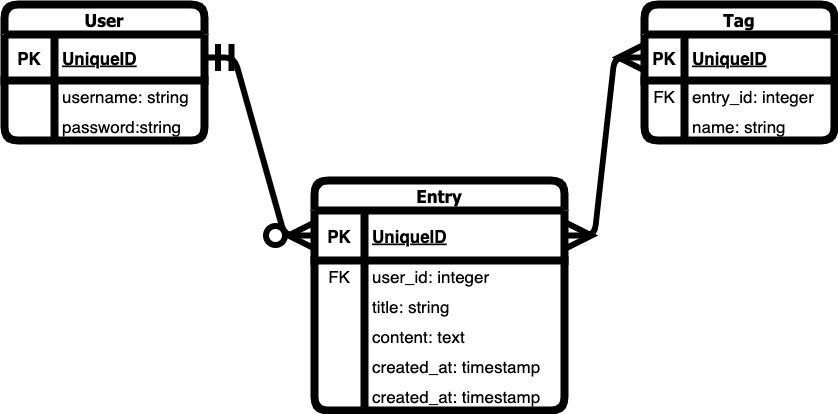

The diagram above was exported from draw.io. Its source (the exported page's mxGraphModel, read from the mxfile embedded in the PNG):
<mxGraphModel dx="1216" dy="809" grid="1" gridSize="10" guides="1" tooltips="1" connect="1" arrows="1" fold="1" page="1" pageScale="1" pageWidth="850" pageHeight="1100" math="0" shadow="0">
  <root>
    <mxCell id="0" />
    <mxCell id="1" parent="0" />
    <mxCell id="62" value="User" style="shape=table;startSize=30;container=1;collapsible=1;childLayout=tableLayout;fixedRows=1;rowLines=0;fontStyle=1;align=center;resizeLast=1;rounded=1;glass=0;strokeWidth=8;fontFamily=Tahoma;fontSize=17;flipV=0;flipH=0;direction=east;" vertex="1" parent="1">
      <mxGeometry x="10" y="104" width="200" height="136" as="geometry" />
    </mxCell>
    <mxCell id="63" value="" style="shape=tableRow;horizontal=0;startSize=0;swimlaneHead=0;swimlaneBody=0;fillColor=none;collapsible=0;dropTarget=0;points=[[0,0.5],[1,0.5]];portConstraint=eastwest;top=0;left=0;right=0;bottom=1;rounded=1;glass=0;strokeWidth=8;fontSize=17;" vertex="1" parent="62">
      <mxGeometry y="30" width="200" height="46" as="geometry" />
    </mxCell>
    <mxCell id="64" value="PK" style="shape=partialRectangle;connectable=0;fillColor=none;top=0;left=0;bottom=0;right=0;fontStyle=1;overflow=hidden;rounded=1;glass=0;strokeWidth=8;fontSize=17;flipH=0;flipV=0;" vertex="1" parent="63">
      <mxGeometry width="50" height="46" as="geometry">
        <mxRectangle width="50" height="46" as="alternateBounds" />
      </mxGeometry>
    </mxCell>
    <mxCell id="65" value="UniqueID" style="shape=partialRectangle;connectable=0;fillColor=none;top=0;left=0;bottom=0;right=0;align=left;spacingLeft=6;fontStyle=5;overflow=hidden;rounded=1;glass=0;strokeWidth=8;fontSize=17;" vertex="1" parent="63">
      <mxGeometry x="50" width="150" height="46" as="geometry">
        <mxRectangle width="150" height="46" as="alternateBounds" />
      </mxGeometry>
    </mxCell>
    <mxCell id="66" value="" style="shape=tableRow;horizontal=0;startSize=0;swimlaneHead=0;swimlaneBody=0;fillColor=none;collapsible=0;dropTarget=0;points=[[0,0.5],[1,0.5]];portConstraint=eastwest;top=0;left=0;right=0;bottom=0;rounded=1;glass=0;strokeWidth=8;fontSize=17;" vertex="1" parent="62">
      <mxGeometry y="76" width="200" height="30" as="geometry" />
    </mxCell>
    <mxCell id="67" value="" style="shape=partialRectangle;connectable=0;fillColor=none;top=0;left=0;bottom=0;right=0;editable=1;overflow=hidden;rounded=1;glass=0;strokeWidth=8;fontSize=17;flipH=0;flipV=0;" vertex="1" parent="66">
      <mxGeometry width="50" height="30" as="geometry">
        <mxRectangle width="50" height="30" as="alternateBounds" />
      </mxGeometry>
    </mxCell>
    <mxCell id="68" value="username: string" style="shape=partialRectangle;connectable=0;fillColor=none;top=0;left=0;bottom=0;right=0;align=left;spacingLeft=6;overflow=hidden;rounded=1;glass=0;strokeWidth=8;fontSize=17;" vertex="1" parent="66">
      <mxGeometry x="50" width="150" height="30" as="geometry">
        <mxRectangle width="150" height="30" as="alternateBounds" />
      </mxGeometry>
    </mxCell>
    <mxCell id="69" value="" style="shape=tableRow;horizontal=0;startSize=0;swimlaneHead=0;swimlaneBody=0;fillColor=none;collapsible=0;dropTarget=0;points=[[0,0.5],[1,0.5]];portConstraint=eastwest;top=0;left=0;right=0;bottom=0;rounded=1;glass=0;strokeWidth=8;fontSize=17;" vertex="1" parent="62">
      <mxGeometry y="106" width="200" height="30" as="geometry" />
    </mxCell>
    <mxCell id="70" value="" style="shape=partialRectangle;connectable=0;fillColor=none;top=0;left=0;bottom=0;right=0;editable=1;overflow=hidden;rounded=1;glass=0;strokeWidth=8;fontSize=17;flipH=0;flipV=0;" vertex="1" parent="69">
      <mxGeometry width="50" height="30" as="geometry">
        <mxRectangle width="50" height="30" as="alternateBounds" />
      </mxGeometry>
    </mxCell>
    <mxCell id="71" value="password:string" style="shape=partialRectangle;connectable=0;fillColor=none;top=0;left=0;bottom=0;right=0;align=left;spacingLeft=6;overflow=hidden;rounded=1;glass=0;strokeWidth=8;fontSize=17;" vertex="1" parent="69">
      <mxGeometry x="50" width="150" height="30" as="geometry">
        <mxRectangle width="150" height="30" as="alternateBounds" />
      </mxGeometry>
    </mxCell>
    <mxCell id="90" value="Entry" style="shape=table;startSize=30;container=1;collapsible=1;childLayout=tableLayout;fixedRows=1;rowLines=0;fontStyle=1;align=center;resizeLast=1;rounded=1;glass=0;strokeWidth=8;fontFamily=Tahoma;fontSize=17;flipH=0;flipV=0;direction=east;" vertex="1" parent="1">
      <mxGeometry x="320" y="280" width="250" height="230" as="geometry">
        <mxRectangle x="320" y="280" width="90" height="30" as="alternateBounds" />
      </mxGeometry>
    </mxCell>
    <mxCell id="91" value="" style="shape=tableRow;horizontal=0;startSize=0;swimlaneHead=0;swimlaneBody=0;fillColor=none;collapsible=0;dropTarget=0;points=[[0,0.5],[1,0.5]];portConstraint=eastwest;top=0;left=0;right=0;bottom=1;rounded=1;glass=0;strokeWidth=8;fontSize=17;" vertex="1" parent="90">
      <mxGeometry y="30" width="250" height="50" as="geometry" />
    </mxCell>
    <mxCell id="92" value="PK" style="shape=partialRectangle;connectable=0;fillColor=none;top=0;left=0;bottom=0;right=0;fontStyle=1;overflow=hidden;rounded=1;glass=0;strokeWidth=8;fontSize=17;" vertex="1" parent="91">
      <mxGeometry width="50" height="50" as="geometry">
        <mxRectangle width="50" height="50" as="alternateBounds" />
      </mxGeometry>
    </mxCell>
    <mxCell id="93" value="UniqueID" style="shape=partialRectangle;connectable=0;fillColor=none;top=0;left=0;bottom=0;right=0;align=left;spacingLeft=6;fontStyle=5;overflow=hidden;rounded=1;glass=0;strokeWidth=8;fontSize=17;" vertex="1" parent="91">
      <mxGeometry x="50" width="200" height="50" as="geometry">
        <mxRectangle width="200" height="50" as="alternateBounds" />
      </mxGeometry>
    </mxCell>
    <mxCell id="94" value="" style="shape=tableRow;horizontal=0;startSize=0;swimlaneHead=0;swimlaneBody=0;fillColor=none;collapsible=0;dropTarget=0;points=[[0,0.5],[1,0.5]];portConstraint=eastwest;top=0;left=0;right=0;bottom=0;rounded=1;glass=0;strokeWidth=8;fontSize=17;" vertex="1" parent="90">
      <mxGeometry y="80" width="250" height="30" as="geometry" />
    </mxCell>
    <mxCell id="95" value="FK" style="shape=partialRectangle;connectable=0;fillColor=none;top=0;left=0;bottom=0;right=0;editable=1;overflow=hidden;rounded=1;glass=0;strokeWidth=8;fontSize=17;" vertex="1" parent="94">
      <mxGeometry width="50" height="30" as="geometry">
        <mxRectangle width="50" height="30" as="alternateBounds" />
      </mxGeometry>
    </mxCell>
    <mxCell id="96" value="user_id: integer" style="shape=partialRectangle;connectable=0;fillColor=none;top=0;left=0;bottom=0;right=0;align=left;spacingLeft=6;overflow=hidden;rounded=1;glass=0;strokeWidth=8;fontSize=17;" vertex="1" parent="94">
      <mxGeometry x="50" width="200" height="30" as="geometry">
        <mxRectangle width="200" height="30" as="alternateBounds" />
      </mxGeometry>
    </mxCell>
    <mxCell id="97" value="" style="shape=tableRow;horizontal=0;startSize=0;swimlaneHead=0;swimlaneBody=0;fillColor=none;collapsible=0;dropTarget=0;points=[[0,0.5],[1,0.5]];portConstraint=eastwest;top=0;left=0;right=0;bottom=0;rounded=1;glass=0;strokeWidth=8;fontSize=17;" vertex="1" parent="90">
      <mxGeometry y="110" width="250" height="30" as="geometry" />
    </mxCell>
    <mxCell id="98" value="" style="shape=partialRectangle;connectable=0;fillColor=none;top=0;left=0;bottom=0;right=0;editable=1;overflow=hidden;rounded=1;glass=0;strokeWidth=8;fontSize=17;" vertex="1" parent="97">
      <mxGeometry width="50" height="30" as="geometry">
        <mxRectangle width="50" height="30" as="alternateBounds" />
      </mxGeometry>
    </mxCell>
    <mxCell id="99" value="title: string" style="shape=partialRectangle;connectable=0;fillColor=none;top=0;left=0;bottom=0;right=0;align=left;spacingLeft=6;overflow=hidden;rounded=1;glass=0;strokeWidth=8;fontSize=17;" vertex="1" parent="97">
      <mxGeometry x="50" width="200" height="30" as="geometry">
        <mxRectangle width="200" height="30" as="alternateBounds" />
      </mxGeometry>
    </mxCell>
    <mxCell id="106" style="shape=tableRow;horizontal=0;startSize=0;swimlaneHead=0;swimlaneBody=0;fillColor=none;collapsible=0;dropTarget=0;points=[[0,0.5],[1,0.5]];portConstraint=eastwest;top=0;left=0;right=0;bottom=0;rounded=1;glass=0;strokeWidth=8;fontSize=17;" vertex="1" parent="90">
      <mxGeometry y="140" width="250" height="30" as="geometry" />
    </mxCell>
    <mxCell id="107" style="shape=partialRectangle;connectable=0;fillColor=none;top=0;left=0;bottom=0;right=0;editable=1;overflow=hidden;rounded=1;glass=0;strokeWidth=8;fontSize=17;" vertex="1" parent="106">
      <mxGeometry width="50" height="30" as="geometry">
        <mxRectangle width="50" height="30" as="alternateBounds" />
      </mxGeometry>
    </mxCell>
    <mxCell id="108" value="content: text" style="shape=partialRectangle;connectable=0;fillColor=none;top=0;left=0;bottom=0;right=0;align=left;spacingLeft=6;overflow=hidden;rounded=1;glass=0;strokeWidth=8;fontSize=17;" vertex="1" parent="106">
      <mxGeometry x="50" width="200" height="30" as="geometry">
        <mxRectangle width="200" height="30" as="alternateBounds" />
      </mxGeometry>
    </mxCell>
    <mxCell id="103" style="shape=tableRow;horizontal=0;startSize=0;swimlaneHead=0;swimlaneBody=0;fillColor=none;collapsible=0;dropTarget=0;points=[[0,0.5],[1,0.5]];portConstraint=eastwest;top=0;left=0;right=0;bottom=0;rounded=1;glass=0;strokeWidth=8;fontSize=17;" vertex="1" parent="90">
      <mxGeometry y="170" width="250" height="30" as="geometry" />
    </mxCell>
    <mxCell id="104" style="shape=partialRectangle;connectable=0;fillColor=none;top=0;left=0;bottom=0;right=0;editable=1;overflow=hidden;rounded=1;glass=0;strokeWidth=8;fontSize=17;" vertex="1" parent="103">
      <mxGeometry width="50" height="30" as="geometry">
        <mxRectangle width="50" height="30" as="alternateBounds" />
      </mxGeometry>
    </mxCell>
    <mxCell id="105" value="created_at: timestamp" style="shape=partialRectangle;connectable=0;fillColor=none;top=0;left=0;bottom=0;right=0;align=left;spacingLeft=6;overflow=hidden;rounded=1;glass=0;strokeWidth=8;fontSize=17;" vertex="1" parent="103">
      <mxGeometry x="50" width="200" height="30" as="geometry">
        <mxRectangle width="200" height="30" as="alternateBounds" />
      </mxGeometry>
    </mxCell>
    <mxCell id="100" style="shape=tableRow;horizontal=0;startSize=0;swimlaneHead=0;swimlaneBody=0;fillColor=none;collapsible=0;dropTarget=0;points=[[0,0.5],[1,0.5]];portConstraint=eastwest;top=0;left=0;right=0;bottom=0;rounded=1;glass=0;strokeWidth=8;fontSize=17;" vertex="1" parent="90">
      <mxGeometry y="200" width="250" height="30" as="geometry" />
    </mxCell>
    <mxCell id="101" style="shape=partialRectangle;connectable=0;fillColor=none;top=0;left=0;bottom=0;right=0;editable=1;overflow=hidden;rounded=1;glass=0;strokeWidth=8;fontSize=17;" vertex="1" parent="100">
      <mxGeometry width="50" height="30" as="geometry">
        <mxRectangle width="50" height="30" as="alternateBounds" />
      </mxGeometry>
    </mxCell>
    <mxCell id="102" value="created_at: timestamp" style="shape=partialRectangle;connectable=0;fillColor=none;top=0;left=0;bottom=0;right=0;align=left;spacingLeft=6;overflow=hidden;rounded=1;glass=0;strokeWidth=8;fontSize=17;" vertex="1" parent="100">
      <mxGeometry x="50" width="200" height="30" as="geometry">
        <mxRectangle width="200" height="30" as="alternateBounds" />
      </mxGeometry>
    </mxCell>
    <mxCell id="109" value="Tag" style="shape=table;startSize=30;container=1;collapsible=1;childLayout=tableLayout;fixedRows=1;rowLines=0;fontStyle=1;align=center;resizeLast=1;rounded=1;glass=0;strokeWidth=8;fontFamily=Tahoma;fontSize=17;flipV=0;flipH=0;direction=east;" vertex="1" parent="1">
      <mxGeometry x="650" y="104" width="190" height="136" as="geometry" />
    </mxCell>
    <mxCell id="110" value="" style="shape=tableRow;horizontal=0;startSize=0;swimlaneHead=0;swimlaneBody=0;fillColor=none;collapsible=0;dropTarget=0;points=[[0,0.5],[1,0.5]];portConstraint=eastwest;top=0;left=0;right=0;bottom=1;rounded=1;glass=0;strokeWidth=8;fontSize=17;" vertex="1" parent="109">
      <mxGeometry y="30" width="190" height="46" as="geometry" />
    </mxCell>
    <mxCell id="111" value="PK" style="shape=partialRectangle;connectable=0;fillColor=none;top=0;left=0;bottom=0;right=0;fontStyle=1;overflow=hidden;rounded=1;glass=0;strokeWidth=8;fontSize=17;" vertex="1" parent="110">
      <mxGeometry width="40" height="46" as="geometry">
        <mxRectangle width="40" height="46" as="alternateBounds" />
      </mxGeometry>
    </mxCell>
    <mxCell id="112" value="UniqueID" style="shape=partialRectangle;connectable=0;fillColor=none;top=0;left=0;bottom=0;right=0;align=left;spacingLeft=6;fontStyle=5;overflow=hidden;rounded=1;glass=0;strokeWidth=8;fontSize=17;flipH=0;flipV=0;" vertex="1" parent="110">
      <mxGeometry x="40" width="150" height="46" as="geometry">
        <mxRectangle width="150" height="46" as="alternateBounds" />
      </mxGeometry>
    </mxCell>
    <mxCell id="113" value="" style="shape=tableRow;horizontal=0;startSize=0;swimlaneHead=0;swimlaneBody=0;fillColor=none;collapsible=0;dropTarget=0;points=[[0,0.5],[1,0.5]];portConstraint=eastwest;top=0;left=0;right=0;bottom=0;rounded=1;glass=0;strokeWidth=8;fontSize=17;" vertex="1" parent="109">
      <mxGeometry y="76" width="190" height="30" as="geometry" />
    </mxCell>
    <mxCell id="114" value="FK" style="shape=partialRectangle;connectable=0;fillColor=none;top=0;left=0;bottom=0;right=0;editable=1;overflow=hidden;rounded=1;glass=0;strokeWidth=8;fontSize=17;" vertex="1" parent="113">
      <mxGeometry width="40" height="30" as="geometry">
        <mxRectangle width="40" height="30" as="alternateBounds" />
      </mxGeometry>
    </mxCell>
    <mxCell id="115" value="entry_id: integer" style="shape=partialRectangle;connectable=0;fillColor=none;top=0;left=0;bottom=0;right=0;align=left;spacingLeft=6;overflow=hidden;rounded=1;glass=0;strokeWidth=8;fontSize=17;flipH=0;flipV=0;" vertex="1" parent="113">
      <mxGeometry x="40" width="150" height="30" as="geometry">
        <mxRectangle width="150" height="30" as="alternateBounds" />
      </mxGeometry>
    </mxCell>
    <mxCell id="116" value="" style="shape=tableRow;horizontal=0;startSize=0;swimlaneHead=0;swimlaneBody=0;fillColor=none;collapsible=0;dropTarget=0;points=[[0,0.5],[1,0.5]];portConstraint=eastwest;top=0;left=0;right=0;bottom=0;rounded=1;glass=0;strokeWidth=8;fontSize=17;" vertex="1" parent="109">
      <mxGeometry y="106" width="190" height="30" as="geometry" />
    </mxCell>
    <mxCell id="117" value="" style="shape=partialRectangle;connectable=0;fillColor=none;top=0;left=0;bottom=0;right=0;editable=1;overflow=hidden;rounded=1;glass=0;strokeWidth=8;fontSize=17;" vertex="1" parent="116">
      <mxGeometry width="40" height="30" as="geometry">
        <mxRectangle width="40" height="30" as="alternateBounds" />
      </mxGeometry>
    </mxCell>
    <mxCell id="118" value="name: string" style="shape=partialRectangle;connectable=0;fillColor=none;top=0;left=0;bottom=0;right=0;align=left;spacingLeft=6;overflow=hidden;rounded=1;glass=0;strokeWidth=8;fontSize=17;flipH=0;flipV=0;" vertex="1" parent="116">
      <mxGeometry x="40" width="150" height="30" as="geometry">
        <mxRectangle width="150" height="30" as="alternateBounds" />
      </mxGeometry>
    </mxCell>
    <mxCell id="121" value="" style="edgeStyle=entityRelationEdgeStyle;fontSize=17;html=1;endArrow=ERmany;startArrow=ERmany;strokeWidth=6;startSize=20;endSize=19;exitX=1;exitY=0.5;exitDx=0;exitDy=0;entryX=0;entryY=0.5;entryDx=0;entryDy=0;" edge="1" parent="1" source="91" target="110">
      <mxGeometry width="100" height="100" relative="1" as="geometry">
        <mxPoint x="440" y="558" as="sourcePoint" />
        <mxPoint x="960" y="560" as="targetPoint" />
      </mxGeometry>
    </mxCell>
    <mxCell id="123" value="" style="edgeStyle=entityRelationEdgeStyle;fontSize=17;html=1;endArrow=ERzeroToMany;startArrow=ERmandOne;strokeWidth=6;startSize=20;endSize=19;entryX=0;entryY=0.5;entryDx=0;entryDy=0;exitX=1;exitY=0.5;exitDx=0;exitDy=0;" edge="1" parent="1" source="63" target="91">
      <mxGeometry width="100" height="100" relative="1" as="geometry">
        <mxPoint x="140" y="500" as="sourcePoint" />
        <mxPoint x="320" y="440" as="targetPoint" />
      </mxGeometry>
    </mxCell>
  </root>
</mxGraphModel>